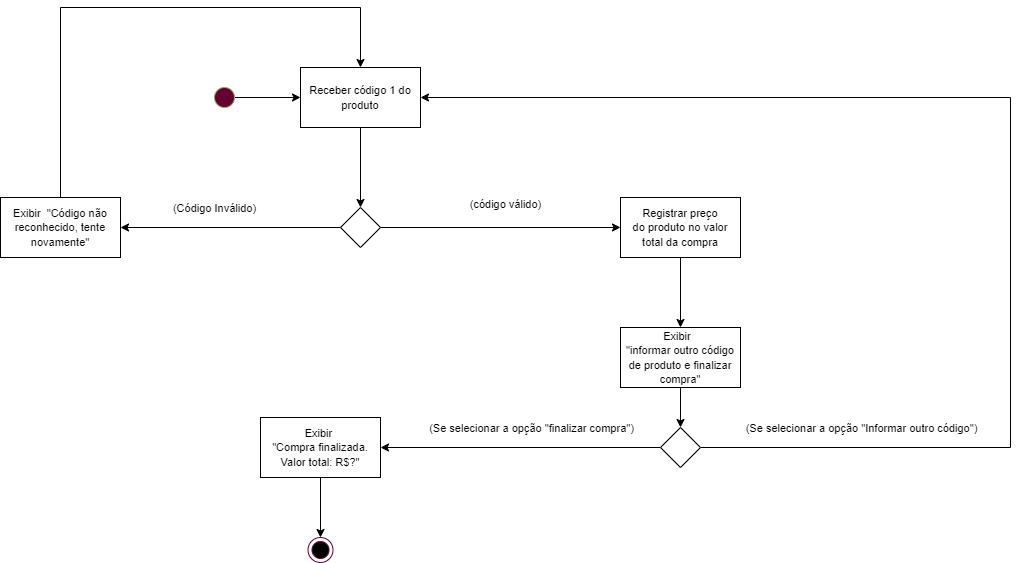

The diagram above was exported from draw.io. Its source (the exported page's mxGraphModel, read from the mxfile embedded in the PNG):
<mxGraphModel dx="1422" dy="717" grid="1" gridSize="10" guides="1" tooltips="1" connect="1" arrows="1" fold="1" page="1" pageScale="1" pageWidth="827" pageHeight="1169" math="0" shadow="0">
  <root>
    <mxCell id="0" />
    <mxCell id="1" parent="0" />
    <mxCell id="1tgY1CcZCbFXAqsVPFSK-1" style="edgeStyle=orthogonalEdgeStyle;rounded=0;orthogonalLoop=1;jettySize=auto;html=1;" parent="1" source="1tgY1CcZCbFXAqsVPFSK-2" target="1tgY1CcZCbFXAqsVPFSK-4" edge="1">
      <mxGeometry relative="1" as="geometry" />
    </mxCell>
    <mxCell id="1tgY1CcZCbFXAqsVPFSK-2" value="" style="ellipse;whiteSpace=wrap;html=1;aspect=fixed;fillColor=#660033;strokeColor=#82b366;" parent="1" vertex="1">
      <mxGeometry x="404" y="90" width="20" height="20" as="geometry" />
    </mxCell>
    <mxCell id="1tgY1CcZCbFXAqsVPFSK-3" style="edgeStyle=orthogonalEdgeStyle;rounded=0;orthogonalLoop=1;jettySize=auto;html=1;entryX=0.5;entryY=0;entryDx=0;entryDy=0;" parent="1" source="1tgY1CcZCbFXAqsVPFSK-4" target="1tgY1CcZCbFXAqsVPFSK-11" edge="1">
      <mxGeometry relative="1" as="geometry">
        <mxPoint x="330" y="210" as="targetPoint" />
      </mxGeometry>
    </mxCell>
    <mxCell id="1tgY1CcZCbFXAqsVPFSK-4" value="&lt;font style=&quot;font-size: 11px;&quot;&gt;&lt;font style=&quot;font-size: 11px;&quot;&gt;Receber&amp;nbsp;&lt;/font&gt;&lt;span style=&quot;text-align: left; background-color: rgb(255, 255, 255);&quot;&gt;código 1 do produto&lt;/span&gt;&lt;/font&gt;" style="rounded=0;whiteSpace=wrap;html=1;fillColor=#FFFFFF;" parent="1" vertex="1">
      <mxGeometry x="490" y="70" width="120" height="60" as="geometry" />
    </mxCell>
    <mxCell id="1tgY1CcZCbFXAqsVPFSK-5" value="" style="ellipse;html=1;shape=endState;fillColor=#000000;strokeColor=#660033;" parent="1" vertex="1">
      <mxGeometry x="497.5" y="540" width="25" height="25" as="geometry" />
    </mxCell>
    <mxCell id="1tgY1CcZCbFXAqsVPFSK-6" style="edgeStyle=orthogonalEdgeStyle;rounded=0;orthogonalLoop=1;jettySize=auto;html=1;exitX=0;exitY=0.5;exitDx=0;exitDy=0;entryX=1;entryY=0.5;entryDx=0;entryDy=0;" parent="1" source="1tgY1CcZCbFXAqsVPFSK-11" target="1tgY1CcZCbFXAqsVPFSK-16" edge="1">
      <mxGeometry relative="1" as="geometry">
        <mxPoint x="180" y="230" as="targetPoint" />
      </mxGeometry>
    </mxCell>
    <mxCell id="1tgY1CcZCbFXAqsVPFSK-7" value="(Código Inválido)" style="edgeLabel;html=1;align=center;verticalAlign=middle;resizable=0;points=[];fontFamily=Helvetica;fontColor=#000000;" parent="1tgY1CcZCbFXAqsVPFSK-6" vertex="1" connectable="0">
      <mxGeometry x="0.156" y="5" relative="1" as="geometry">
        <mxPoint y="-25" as="offset" />
      </mxGeometry>
    </mxCell>
    <mxCell id="1tgY1CcZCbFXAqsVPFSK-8" style="edgeStyle=orthogonalEdgeStyle;rounded=0;orthogonalLoop=1;jettySize=auto;html=1;entryX=0;entryY=0.5;entryDx=0;entryDy=0;" parent="1" source="1tgY1CcZCbFXAqsVPFSK-11" target="1tgY1CcZCbFXAqsVPFSK-13" edge="1">
      <mxGeometry relative="1" as="geometry">
        <mxPoint x="480" y="230" as="targetPoint" />
      </mxGeometry>
    </mxCell>
    <mxCell id="1tgY1CcZCbFXAqsVPFSK-11" value="" style="rhombus;whiteSpace=wrap;html=1;strokeColor=#000000;fillColor=#FFFFFF;" parent="1" vertex="1">
      <mxGeometry x="530" y="210" width="40" height="40" as="geometry" />
    </mxCell>
    <mxCell id="1tgY1CcZCbFXAqsVPFSK-40" style="edgeStyle=orthogonalEdgeStyle;rounded=0;orthogonalLoop=1;jettySize=auto;html=1;fontFamily=Helvetica;fontSize=11;fontColor=#000000;" parent="1" source="1tgY1CcZCbFXAqsVPFSK-13" edge="1">
      <mxGeometry relative="1" as="geometry">
        <mxPoint x="870" y="330" as="targetPoint" />
      </mxGeometry>
    </mxCell>
    <mxCell id="1tgY1CcZCbFXAqsVPFSK-13" value="&lt;div style=&quot;&quot;&gt;&lt;span style=&quot;font-size: 11px; background-color: rgb(255, 255, 255);&quot;&gt;&amp;nbsp;Registrar preço&amp;nbsp;&lt;/span&gt;&lt;/div&gt;&lt;div style=&quot;&quot;&gt;&lt;span style=&quot;font-size: 11px; background-color: rgb(255, 255, 255);&quot;&gt;do produto&amp;nbsp;&lt;/span&gt;&lt;span style=&quot;background-color: initial; font-size: 11px;&quot;&gt;no valor total da compra&lt;/span&gt;&lt;/div&gt;" style="rounded=0;whiteSpace=wrap;html=1;fillColor=#FFFFFF;align=center;" parent="1" vertex="1">
      <mxGeometry x="810" y="200" width="120" height="60" as="geometry" />
    </mxCell>
    <mxCell id="1tgY1CcZCbFXAqsVPFSK-25" style="edgeStyle=orthogonalEdgeStyle;rounded=0;orthogonalLoop=1;jettySize=auto;html=1;fontFamily=Helvetica;fontSize=11;fontColor=#000000;entryX=0.5;entryY=0;entryDx=0;entryDy=0;" parent="1" source="1tgY1CcZCbFXAqsVPFSK-16" target="1tgY1CcZCbFXAqsVPFSK-4" edge="1">
      <mxGeometry relative="1" as="geometry">
        <mxPoint x="250" y="10" as="targetPoint" />
        <Array as="points">
          <mxPoint x="250" y="10" />
          <mxPoint x="550" y="10" />
        </Array>
      </mxGeometry>
    </mxCell>
    <mxCell id="1tgY1CcZCbFXAqsVPFSK-16" value="&lt;span style=&quot;text-align: left; background-color: rgb(255, 255, 255);&quot;&gt;&lt;font style=&quot;font-size: 11px;&quot;&gt;&lt;span style=&quot;&quot;&gt;Exibir&amp;nbsp; &quot;Código não reconhecido, tente novamente&quot;&lt;/span&gt;&lt;/font&gt;&lt;/span&gt;" style="rounded=0;whiteSpace=wrap;html=1;fillColor=#FFFFFF;" parent="1" vertex="1">
      <mxGeometry x="190" y="200" width="120" height="60" as="geometry" />
    </mxCell>
    <mxCell id="1tgY1CcZCbFXAqsVPFSK-20" value="&lt;font style=&quot;font-size: 11px;&quot;&gt;(&lt;span style=&quot;text-align: left;&quot;&gt;código válido&lt;/span&gt;)&lt;/font&gt;" style="edgeLabel;html=1;align=center;verticalAlign=middle;resizable=0;points=[];fontFamily=Helvetica;fontColor=#000000;" parent="1" vertex="1" connectable="0">
      <mxGeometry x="700.001176470588" y="210" as="geometry">
        <mxPoint x="-6" y="-4" as="offset" />
      </mxGeometry>
    </mxCell>
    <mxCell id="1tgY1CcZCbFXAqsVPFSK-33" style="edgeStyle=orthogonalEdgeStyle;rounded=0;orthogonalLoop=1;jettySize=auto;html=1;exitX=1;exitY=0.5;exitDx=0;exitDy=0;fontFamily=Helvetica;fontSize=11;fontColor=#000000;entryX=1;entryY=0.5;entryDx=0;entryDy=0;" parent="1" source="1tgY1CcZCbFXAqsVPFSK-32" target="1tgY1CcZCbFXAqsVPFSK-4" edge="1">
      <mxGeometry relative="1" as="geometry">
        <mxPoint x="1270" y="20" as="targetPoint" />
        <Array as="points">
          <mxPoint x="1200" y="450" />
          <mxPoint x="1200" y="100" />
        </Array>
      </mxGeometry>
    </mxCell>
    <mxCell id="1tgY1CcZCbFXAqsVPFSK-43" value="(Se selecionar a opção &quot;Informar outro código&quot;)" style="edgeLabel;html=1;align=center;verticalAlign=middle;resizable=0;points=[];fontSize=11;fontFamily=Helvetica;fontColor=#000000;" parent="1tgY1CcZCbFXAqsVPFSK-33" vertex="1" connectable="0">
      <mxGeometry x="-0.1733" y="1" relative="1" as="geometry">
        <mxPoint x="-149" y="187" as="offset" />
      </mxGeometry>
    </mxCell>
    <mxCell id="1tgY1CcZCbFXAqsVPFSK-34" style="edgeStyle=orthogonalEdgeStyle;rounded=0;orthogonalLoop=1;jettySize=auto;html=1;fontFamily=Helvetica;fontSize=11;fontColor=#000000;entryX=1;entryY=0.5;entryDx=0;entryDy=0;" parent="1" source="1tgY1CcZCbFXAqsVPFSK-32" target="1tgY1CcZCbFXAqsVPFSK-35" edge="1">
      <mxGeometry relative="1" as="geometry">
        <mxPoint x="880" y="360" as="targetPoint" />
      </mxGeometry>
    </mxCell>
    <mxCell id="1tgY1CcZCbFXAqsVPFSK-32" value="" style="rhombus;whiteSpace=wrap;html=1;strokeColor=#000000;fillColor=#FFFFFF;" parent="1" vertex="1">
      <mxGeometry x="850" y="430" width="40" height="40" as="geometry" />
    </mxCell>
    <mxCell id="1tgY1CcZCbFXAqsVPFSK-48" style="edgeStyle=orthogonalEdgeStyle;rounded=0;orthogonalLoop=1;jettySize=auto;html=1;entryX=0.5;entryY=0;entryDx=0;entryDy=0;fontFamily=Helvetica;fontSize=11;fontColor=#000000;" parent="1" source="1tgY1CcZCbFXAqsVPFSK-35" target="1tgY1CcZCbFXAqsVPFSK-5" edge="1">
      <mxGeometry relative="1" as="geometry" />
    </mxCell>
    <mxCell id="1tgY1CcZCbFXAqsVPFSK-35" value="&lt;div style=&quot;&quot;&gt;&lt;span style=&quot;font-size: 11px; background-color: rgb(255, 255, 255);&quot;&gt;Exibir&amp;nbsp;&lt;/span&gt;&lt;/div&gt;&lt;span style=&quot;font-size: 11px;&quot;&gt;&quot;Compra finalizada. Valor total: R$?&quot;&lt;/span&gt;" style="rounded=0;whiteSpace=wrap;html=1;fillColor=#FFFFFF;align=center;" parent="1" vertex="1">
      <mxGeometry x="450" y="420" width="120" height="60" as="geometry" />
    </mxCell>
    <mxCell id="1tgY1CcZCbFXAqsVPFSK-42" style="edgeStyle=orthogonalEdgeStyle;rounded=0;orthogonalLoop=1;jettySize=auto;html=1;fontFamily=Helvetica;fontSize=11;fontColor=#000000;" parent="1" source="1tgY1CcZCbFXAqsVPFSK-41" target="1tgY1CcZCbFXAqsVPFSK-32" edge="1">
      <mxGeometry relative="1" as="geometry" />
    </mxCell>
    <mxCell id="1tgY1CcZCbFXAqsVPFSK-41" value="&lt;div style=&quot;&quot;&gt;&lt;span style=&quot;font-size: 11px; background-color: rgb(255, 255, 255);&quot;&gt;Exibir&amp;nbsp;&amp;nbsp;&lt;/span&gt;&lt;/div&gt;&lt;span style=&quot;font-size: 11px;&quot;&gt;&quot;informar outro código de produto e finalizar compra&quot;&lt;/span&gt;" style="rounded=0;whiteSpace=wrap;html=1;fillColor=#FFFFFF;align=center;" parent="1" vertex="1">
      <mxGeometry x="810" y="330" width="120" height="60" as="geometry" />
    </mxCell>
    <mxCell id="1tgY1CcZCbFXAqsVPFSK-45" value="(Se selecionar a opção &quot;finalizar compra&quot;)" style="edgeLabel;html=1;align=center;verticalAlign=middle;resizable=0;points=[];fontSize=11;fontFamily=Helvetica;fontColor=#000000;" parent="1" vertex="1" connectable="0">
      <mxGeometry x="720" y="430" as="geometry" />
    </mxCell>
  </root>
</mxGraphModel>